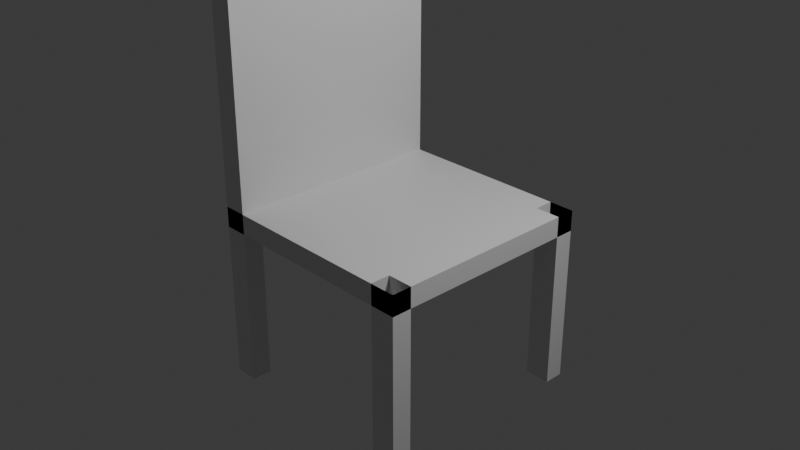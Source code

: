 # Source: chair.blend  (saved by Blender 4.3.34; exported with 4.5.12 LTS)
import bpy
from mathutils import Matrix  # noqa: F401  (used for matrix-valued properties, if any)

bpy.ops.wm.read_factory_settings(use_empty=True)
scene = bpy.context.scene
scene.name = 'Scene'

# ---- collections
col_collection = bpy.data.collections.new('Collection'); scene.collection.children.link(col_collection)

# ---- materials (node trees are filled in below, after node groups)
mat_material = bpy.data.materials.new('Material')
mat_material.alpha_threshold = 0.0
mat_material.roughness = 0.5
mat_material.line_color = (0.0, 0.0, 0.0, 1.0)

# ---- material node trees
mat_material.use_nodes = True; mat_material.node_tree.nodes.clear()
_N = mat_material.node_tree.nodes; _L = mat_material.node_tree.links
n0 = _N.new('ShaderNodeOutputMaterial'); n0.name = 'Material Output'; n0.location = (300, 300)
n1 = _N.new('ShaderNodeBsdfPrincipled'); n1.name = 'Principled BSDF'; n1.location = (10, 300)
n1.inputs[3].default_value = 1.45
_L.new(n1.outputs[0], n0.inputs[0])
n0.is_active_output = True

# ---- world
world_world = bpy.data.worlds.new('World'); scene.world = world_world
world_world.use_nodes = True; world_world.node_tree.nodes.clear()
_N = world_world.node_tree.nodes; _L = world_world.node_tree.links
n0 = _N.new('ShaderNodeOutputWorld'); n0.name = 'World Output'; n0.location = (300, 300)
n1 = _N.new('ShaderNodeBackground'); n1.name = 'Background'; n1.location = (10, 300)
n1.inputs[0].default_value = (0.05088, 0.05088, 0.05088, 1.0)
_L.new(n1.outputs[0], n0.inputs[0])
n0.is_active_output = True
world_world.color = (0.05088, 0.05088, 0.05088)
world_world.sun_shadow_jitter_overblur = 0.0

# ---- cameras
cam_camera = bpy.data.cameras.new('Camera')
cam_camera.clip_end = 100.0
cam_camera.ortho_scale = 7.314

# ---- lights
light_light = bpy.data.lights.new('Light', 'POINT')
light_light.energy = 1000.0
light_light.shadow_soft_size = 0.1

# ---- meshes
me_cube = bpy.data.meshes.new('Cube')
me_cube.from_pydata([(1.0, 1.0, 1.0), (1.0, 1.0, -1.0), (1.0, -1.0, 1.0), (1.0, -1.0, -1.0), (-1.0, 1.0, 1.0), (-1.0, 1.0, -1.0), (-1.0, -1.0, 1.0), (-1.0, -1.0, -1.0), (-1.0, -0.8218, -1.0), (1.0, -0.8218, 1.0), (-1.0, -0.8218, 1.0), (1.0, -0.8218, -1.0), (-1.0, 0.8249, 1.0), (1.0, 0.8249, -1.0), (-1.0, 0.8249, -1.0), (1.0, 0.8249, 1.0), (0.7701, 1.0, -1.0), (0.7701, -1.0, 1.0), (0.7701, -1.0, -1.0), (0.7701, 1.0, 1.0), (0.7701, -0.8218, -1.0), (0.7701, -0.8218, 1.0), (0.7701, 0.8249, 1.0), (0.7701, 0.8249, -1.0), (-0.7879, 1.0, -1.0), (-0.7879, -1.0, 1.0), (-0.7879, -0.8218, -1.0), (-0.7879, 0.8249, -1.0), (-0.7879, -1.0, -1.0), (-0.7879, 1.0, 1.0), (-0.7879, -0.8218, 1.0), (-0.7879, 0.8249, 1.0), (-0.7879, -1.0, -16.35), (-1.0, -1.0, -16.35), (1.0, -0.8218, -16.35), (1.0, -1.0, -16.35), (-1.0, 0.8249, -16.35), (-1.0, 1.0, -16.35), (0.7701, 1.0, -16.35), (1.0, 1.0, -16.35), (-1.0, -0.8218, -16.35), (0.7701, -0.8218, -16.35), (1.0, 0.8249, -16.35), (0.7701, 0.8249, -16.35), (0.7701, -1.0, -16.35), (-0.7879, 1.0, -16.35), (-0.7879, -0.8218, -16.35), (-0.7879, 0.8249, -16.35), (-1.0, -0.8218, 20.53), (-1.0, -1.0, 20.53), (-0.7879, 1.0, 20.53), (-1.0, 1.0, 20.53), (-0.7879, -0.8218, 20.53), (-1.0, -0.8218, 22.53), (-1.0, 0.8249, 22.53), (-1.0, 0.8249, 20.53), (-0.7879, 0.8249, 20.53), (-0.7879, -1.0, 20.53), (-0.7879, -0.8218, 22.53), (-0.7879, 0.8249, 22.53)], [], [(31, 29, 45, 47), (28, 25, 6, 7), (14, 12, 4, 5), (20, 11, 3, 18), (11, 9, 2, 3), (16, 19, 0, 1), (13, 15, 9, 11), (23, 13, 11, 20), (7, 6, 10, 8), (10, 30, 58, 53), (0, 19, 38, 39), (16, 1, 13, 23), (1, 0, 15, 13), (8, 10, 12, 14), (24, 16, 23, 27), (22, 15, 42, 43), (15, 22, 21, 9), (27, 23, 20, 26), (24, 29, 19, 16), (26, 20, 18, 28), (3, 2, 17, 18), (4, 12, 36, 37), (14, 5, 51, 55), (5, 4, 29, 24), (14, 27, 26, 8), (27, 14, 55, 56), (19, 29, 31, 22), (22, 31, 30, 21), (18, 17, 25, 28), (21, 30, 25, 17), (46, 40, 33, 32), (45, 37, 36, 47), (39, 38, 43, 42), (34, 41, 44, 35), (9, 21, 41, 34), (29, 4, 37, 45), (30, 10, 40, 46), (6, 25, 32, 33), (21, 17, 44, 41), (12, 31, 47, 36), (10, 6, 33, 40), (17, 2, 35, 44), (2, 9, 34, 35), (25, 30, 46, 32), (19, 22, 43, 38), (15, 0, 39, 42), (59, 54, 53, 58), (48, 52, 57, 49), (51, 50, 56, 55), (30, 31, 59, 58), (12, 10, 53, 54), (8, 26, 52, 48), (31, 12, 54, 59), (7, 8, 48, 49), (28, 7, 49, 57), (24, 27, 56, 50), (26, 28, 57, 52), (5, 24, 50, 51)])
_uv = me_cube.uv_layers.new(name='UVMap')
_uv.uv.foreach_set('vector', [0.8485, 0.5219, 0.8485, 0.5, 0.8485, 0.5, 0.8485, 0.5219, 0.375, 0.9735, 0.625, 0.9735, 0.625, 1.0, 0.375, 1.0, 0.375, 0.2281, 0.625, 0.2281, 0.625, 0.25, 0.375, 0.25, 0.3463, 0.7277, 0.375, 0.7277, 0.375, 0.75, 0.3463, 0.75, 0.375, 0.7277, 0.625, 0.7277, 0.625, 0.75, 0.375, 0.75, 0.375, 0.4713, 0.625, 0.4713, 0.625, 0.5, 0.375, 0.5, 0.375, 0.5219, 0.625, 0.5219, 0.625, 0.7277, 0.375, 0.7277, 0.3463, 0.5219, 0.375, 0.5219, 0.375, 0.7277, 0.3463, 0.7277, 0.375, 0.0, 0.625, 0.0, 0.625, 0.02227, 0.375, 0.02227, 0.875, 0.7277, 0.8485, 0.7277, 0.8485, 0.7277, 0.875, 0.7277, 0.625, 0.5, 0.625, 0.4713, 0.625, 0.4713, 0.625, 0.5, 0.3463, 0.5, 0.375, 0.5, 0.375, 0.5219, 0.3463, 0.5219, 0.375, 0.5, 0.625, 0.5, 0.625, 0.5219, 0.375, 0.5219, 0.375, 0.02227, 0.625, 0.02227, 0.625, 0.2281, 0.375, 0.2281, 0.1515, 0.5, 0.3463, 0.5, 0.3463, 0.5219, 0.1515, 0.5219, 0.6537, 0.5219, 0.625, 0.5219, 0.625, 0.5219, 0.6537, 0.5219, 0.625, 0.5219, 0.6537, 0.5219, 0.6537, 0.7277, 0.625, 0.7277, 0.1515, 0.5219, 0.3463, 0.5219, 0.3463, 0.7277, 0.1515, 0.7277, 0.375, 0.2765, 0.625, 0.2765, 0.625, 0.4713, 0.375, 0.4713, 0.1515, 0.7277, 0.3463, 0.7277, 0.3463, 0.75, 0.1515, 0.75, 0.375, 0.75, 0.625, 0.75, 0.625, 0.7787, 0.375, 0.7787, 0.625, 0.25, 0.625, 0.2281, 0.625, 0.2281, 0.625, 0.25, 0.375, 0.2281, 0.375, 0.25, 0.375, 0.25, 0.375, 0.2281, 0.375, 0.25, 0.625, 0.25, 0.625, 0.2765, 0.375, 0.2765, 0.125, 0.5219, 0.1515, 0.5219, 0.1515, 0.7277, 0.125, 0.7277, 0.1515, 0.5219, 0.125, 0.5219, 0.125, 0.5219, 0.1515, 0.5219, 0.6537, 0.5, 0.8485, 0.5, 0.8485, 0.5219, 0.6537, 0.5219, 0.6537, 0.5219, 0.8485, 0.5219, 0.8485, 0.7277, 0.6537, 0.7277, 0.375, 0.7787, 0.625, 0.7787, 0.625, 0.9735, 0.375, 0.9735, 0.6537, 0.7277, 0.8485, 0.7277, 0.8485, 0.75, 0.6537, 0.75, 0.8485, 0.7277, 0.875, 0.7277, 0.875, 0.75, 0.8485, 0.75, 0.8485, 0.5, 0.875, 0.5, 0.875, 0.5219, 0.8485, 0.5219, 0.625, 0.5, 0.6537, 0.5, 0.6537, 0.5219, 0.625, 0.5219, 0.625, 0.7277, 0.6537, 0.7277, 0.6537, 0.75, 0.625, 0.75, 0.625, 0.7277, 0.6537, 0.7277, 0.6537, 0.7277, 0.625, 0.7277, 0.625, 0.2765, 0.625, 0.25, 0.625, 0.25, 0.625, 0.2765, 0.8485, 0.7277, 0.875, 0.7277, 0.875, 0.7277, 0.8485, 0.7277, 0.625, 1.0, 0.625, 0.9735, 0.625, 0.9735, 0.625, 1.0, 0.6537, 0.7277, 0.6537, 0.75, 0.6537, 0.75, 0.6537, 0.7277, 0.875, 0.5219, 0.8485, 0.5219, 0.8485, 0.5219, 0.875, 0.5219, 0.625, 0.02227, 0.625, 0.0, 0.625, 0.0, 0.625, 0.02227, 0.625, 0.7787, 0.625, 0.75, 0.625, 0.75, 0.625, 0.7787, 0.625, 0.75, 0.625, 0.7277, 0.625, 0.7277, 0.625, 0.75, 0.8485, 0.75, 0.8485, 0.7277, 0.8485, 0.7277, 0.8485, 0.75, 0.6537, 0.5, 0.6537, 0.5219, 0.6537, 0.5219, 0.6537, 0.5, 0.625, 0.5219, 0.625, 0.5, 0.625, 0.5, 0.625, 0.5219, 0.8485, 0.5219, 0.875, 0.5219, 0.875, 0.7277, 0.8485, 0.7277, 0.125, 0.7277, 0.1515, 0.7277, 0.1515, 0.75, 0.125, 0.75, 0.125, 0.5, 0.1515, 0.5, 0.1515, 0.5219, 0.125, 0.5219, 0.8485, 0.7277, 0.8485, 0.5219, 0.8485, 0.5219, 0.8485, 0.7277, 0.625, 0.2281, 0.625, 0.02227, 0.625, 0.02227, 0.625, 0.2281, 0.125, 0.7277, 0.1515, 0.7277, 0.1515, 0.7277, 0.125, 0.7277, 0.8485, 0.5219, 0.875, 0.5219, 0.875, 0.5219, 0.8485, 0.5219, 0.375, 0.0, 0.375, 0.02227, 0.375, 0.02227, 0.375, 0.0, 0.375, 0.9735, 0.375, 1.0, 0.375, 1.0, 0.375, 0.9735, 0.1515, 0.5, 0.1515, 0.5219, 0.1515, 0.5219, 0.1515, 0.5, 0.1515, 0.7277, 0.1515, 0.75, 0.1515, 0.75, 0.1515, 0.7277, 0.375, 0.25, 0.375, 0.2765, 0.375, 0.2765, 0.375, 0.25])
me_cube.materials.append(mat_material)
me_cube.use_mirror_vertex_groups = False
me_cube.update()

# ---- objects
ob_cube = bpy.data.objects.new('Cube', me_cube)
ob_light = bpy.data.objects.new('Light', light_light)
ob_camera = bpy.data.objects.new('Camera', cam_camera)

# ---- transforms, parenting, visibility, modifiers, constraints
ob_cube.location = (0.0, 0.0, 0.0)
ob_cube.scale = (1.228, 1.233, 0.1132)
ob_cube.lock_rotations_4d = False
ob_cube.empty_display_type = 'ARROWS'
ob_cube.lineart.crease_threshold = 0.0
ob_light.location = (4.076, 1.005, 5.904)
ob_light.rotation_euler = (0.6503, 0.05522, 1.866)
ob_light.lock_rotations_4d = False
ob_light.empty_display_type = 'ARROWS'
ob_light.color = (0.0, 0.0, 0.0, 0.0)
ob_light.lineart.crease_threshold = 0.0
ob_camera.location = (7.359, -6.926, 4.958)
ob_camera.rotation_euler = (1.109, 0.0, 0.8149)
ob_camera.lock_rotations_4d = False
ob_camera.empty_display_type = 'ARROWS'
ob_camera.color = (0.0, 0.0, 0.0, 0.0)
ob_camera.display_type = 'WIRE'
ob_camera.lineart.crease_threshold = 0.0

# ---- collection membership
col_collection.objects.link(ob_cube)
col_collection.objects.link(ob_light)
col_collection.objects.link(ob_camera)

# ---- scene / render settings (as saved in the file)
scene.camera = ob_camera
scene.frame_start = 1; scene.frame_end = 250; scene.frame_set(1)
scene.render.engine = 'BLENDER_EEVEE_NEXT'
bpy.context.view_layer.update()
